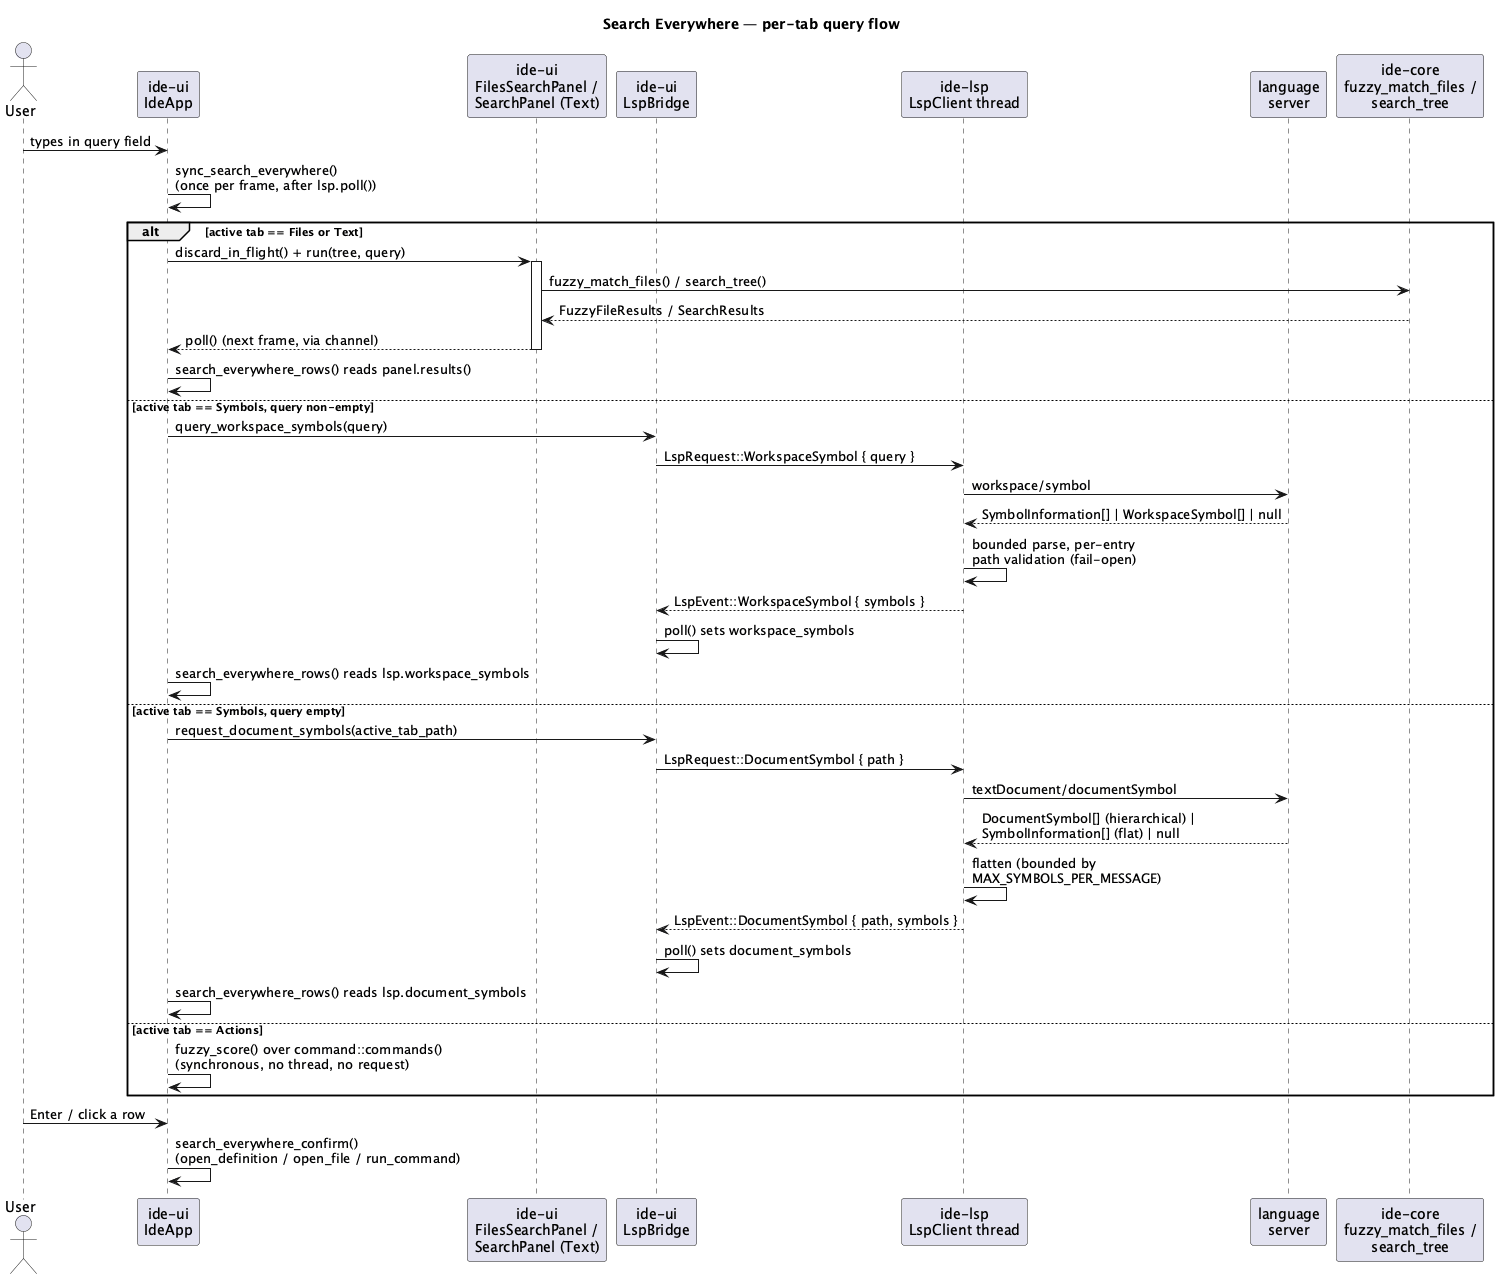

The diagram above was rendered by PlantUML. Its source (embedded in the PNG):
@startuml search-everywhere-sequence
title Search Everywhere — per-tab query flow

actor User
participant "ide-ui\nIdeApp" as UI
participant "ide-ui\nFilesSearchPanel /\nSearchPanel (Text)" as BgThread
participant "ide-ui\nLspBridge" as Bridge
participant "ide-lsp\nLspClient thread" as LspClient
participant "language\nserver" as Server
participant "ide-core\nfuzzy_match_files /\nsearch_tree" as Core

User -> UI : types in query field
UI -> UI : sync_search_everywhere()\n(once per frame, after lsp.poll())

alt active tab == Files or Text
  UI -> BgThread : discard_in_flight() + run(tree, query)
  activate BgThread
  BgThread -> Core : fuzzy_match_files() / search_tree()
  Core --> BgThread : FuzzyFileResults / SearchResults
  BgThread --> UI : poll() (next frame, via channel)
  deactivate BgThread
  UI -> UI : search_everywhere_rows() reads panel.results()

else active tab == Symbols, query non-empty
  UI -> Bridge : query_workspace_symbols(query)
  Bridge -> LspClient : LspRequest::WorkspaceSymbol { query }
  LspClient -> Server : workspace/symbol
  Server --> LspClient : SymbolInformation[] | WorkspaceSymbol[] | null
  LspClient -> LspClient : bounded parse, per-entry\npath validation (fail-open)
  LspClient --> Bridge : LspEvent::WorkspaceSymbol { symbols }
  Bridge -> Bridge : poll() sets workspace_symbols
  UI -> UI : search_everywhere_rows() reads lsp.workspace_symbols

else active tab == Symbols, query empty
  UI -> Bridge : request_document_symbols(active_tab_path)
  Bridge -> LspClient : LspRequest::DocumentSymbol { path }
  LspClient -> Server : textDocument/documentSymbol
  Server --> LspClient : DocumentSymbol[] (hierarchical) |\nSymbolInformation[] (flat) | null
  LspClient -> LspClient : flatten (bounded by\nMAX_SYMBOLS_PER_MESSAGE)
  LspClient --> Bridge : LspEvent::DocumentSymbol { path, symbols }
  Bridge -> Bridge : poll() sets document_symbols
  UI -> UI : search_everywhere_rows() reads lsp.document_symbols

else active tab == Actions
  UI -> UI : fuzzy_score() over command::commands()\n(synchronous, no thread, no request)
end

User -> UI : Enter / click a row
UI -> UI : search_everywhere_confirm()\n(open_definition / open_file / run_command)
@enduml